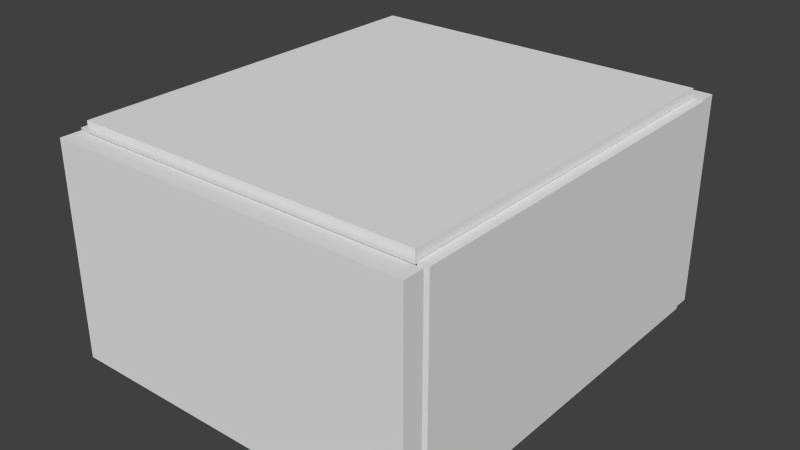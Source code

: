 # Source: wing_cap_switch_palace.blend  (saved by Blender 2.76.0; exported with 4.5.12 LTS)
import bpy
from mathutils import Matrix  # noqa: F401  (used for matrix-valued properties, if any)

bpy.ops.wm.read_factory_settings(use_empty=True)
scene = bpy.context.scene
scene.name = 'Scene'

# ---- collections
col_collection_1 = bpy.data.collections.new('Collection 1'); scene.collection.children.link(col_collection_1)

# ---- materials (node trees are filled in below, after node groups)
mat_material = bpy.data.materials.new('Material')
mat_material.alpha_threshold = 0.0
mat_material.use_transparent_shadow = False
mat_material.roughness = 0.5
mat_material.line_color = (0.0, 0.0, 0.0, 1.0)
mat_material_001 = bpy.data.materials.new('Material.001')
mat_material_001.alpha_threshold = 0.0
mat_material_001.use_transparent_shadow = False
mat_material_001.roughness = 0.5
mat_material_001.line_color = (0.0, 0.0, 0.0, 1.0)

# ---- material node trees

# ---- world
world_world = bpy.data.worlds.new('World'); scene.world = world_world
world_world.color = (0.05088, 0.05088, 0.05088)
world_world.use_sun_shadow = False
world_world.sun_shadow_jitter_overblur = 0.0
world_world.cycles.sampling_method = 'MANUAL'
world_world.cycles.sample_map_resolution = 256

# ---- meshes
me_cube_001 = bpy.data.meshes.new('Cube.001')
me_cube_001.from_pydata([(0.8435, -4.729, 0.1066), (0.8435, -4.729, 3.256), (0.8435, 1.0, 0.1066), (0.8435, 1.0, 3.256), (1.0, -4.729, 0.1066), (1.0, -4.729, 3.256), (1.0, 1.0, 0.1066), (1.0, 1.0, 3.256)], [], [(1, 3, 2, 0), (3, 7, 6, 2), (7, 5, 4, 6), (5, 1, 0, 4), (0, 2, 6, 4), (5, 7, 3, 1)])
_uv = me_cube_001.uv_layers.new(name='UVMap')
_uv.uv.foreach_set('vector', [-4.085, -4.085, 5.085, -4.085, 5.085, 5.085, -4.085, 5.085, -4.085, -4.085, 5.085, -4.085, 5.085, 5.085, -4.085, 5.085, -4.085, -4.085, 5.085, -4.085, 5.085, 5.085, -4.085, 5.085, -4.085, -4.085, 5.085, -4.085, 5.085, 5.085, -4.085, 5.085, -4.085, -4.085, 5.085, -4.085, 5.085, 5.085, -4.085, 5.085, -4.085, -4.085, 5.085, -4.085, 5.085, 5.085, -4.085, 5.085])
me_cube_001.use_remesh_preserve_volume = False
me_cube_001.use_remesh_preserve_attributes = False
me_cube_001.use_mirror_vertex_groups = False
me_cube_001.update()
me_cube = bpy.data.meshes.new('Cube')
me_cube.from_pydata([(4.125, 1.0, -1.0), (4.125, -4.742, -1.0), (-1.0, -4.742, -1.0), (-1.0, 1.0, -1.0), (4.125, 1.0, -0.8302), (4.125, -4.742, -0.8302), (-1.0, -4.742, -0.8302), (-1.0, 1.0, -0.8302)], [], [(0, 1, 2, 3), (4, 7, 6, 5), (0, 4, 5, 1), (1, 5, 6, 2), (2, 6, 7, 3), (4, 0, 3, 7)])
_uv = me_cube.uv_layers.new(name='UVMap')
_uv.uv.foreach_set('vector', [-3.221, -3.221, 4.221, -3.221, 4.221, 4.221, -3.221, 4.221, -3.221, -3.221, 4.221, -3.221, 4.221, 4.221, -3.221, 4.221, -3.221, -3.221, 4.221, -3.221, 4.221, 4.221, -3.221, 4.221, -3.221, -3.221, 4.221, -3.221, 4.221, 4.221, -3.221, 4.221, -3.221, -3.221, 4.221, -3.221, 4.221, 4.221, -3.221, 4.221, -3.221, -3.221, 4.221, -3.221, 4.221, 4.221, -3.221, 4.221])
me_cube.materials.append(mat_material)
me_cube.use_remesh_preserve_volume = False
me_cube.use_remesh_preserve_attributes = False
me_cube.use_mirror_vertex_groups = False
me_cube.update()
me_cube_002 = bpy.data.meshes.new('Cube.002')
me_cube_002.from_pydata([(0.8435, -4.729, 0.1066), (0.8435, -4.729, 3.256), (0.8435, 1.0, 0.1066), (0.8435, 1.0, 3.256), (1.0, -4.729, 0.1066), (1.0, -4.729, 3.256), (1.0, 1.0, 0.1066), (1.0, 1.0, 3.256)], [], [(1, 3, 2, 0), (3, 7, 6, 2), (7, 5, 4, 6), (5, 1, 0, 4), (0, 2, 6, 4), (5, 7, 3, 1)])
_uv = me_cube_002.uv_layers.new(name='UVMap')
_uv.uv.foreach_set('vector', [-4.085, -4.085, 5.085, -4.085, 5.085, 5.085, -4.085, 5.085, -4.085, -4.085, 5.085, -4.085, 5.085, 5.085, -4.085, 5.085, -4.085, -4.085, 5.085, -4.085, 5.085, 5.085, -4.085, 5.085, -4.085, -4.085, 5.085, -4.085, 5.085, 5.085, -4.085, 5.085, -4.085, -4.085, 5.085, -4.085, 5.085, 5.085, -4.085, 5.085, -4.085, -4.085, 5.085, -4.085, 5.085, 5.085, -4.085, 5.085])
me_cube_002.use_remesh_preserve_volume = False
me_cube_002.use_remesh_preserve_attributes = False
me_cube_002.use_mirror_vertex_groups = False
me_cube_002.update()
me_cube_003 = bpy.data.meshes.new('Cube.003')
me_cube_003.from_pydata([(-4.382, -5.823, 0.1066), (-4.382, -5.823, 3.256), (-4.382, -5.524, 0.1066), (-4.382, -5.524, 3.256), (0.9731, -5.823, 0.1066), (0.9731, -5.823, 3.256), (0.9731, -5.524, 0.1066), (0.9731, -5.524, 3.256)], [], [(1, 3, 2, 0), (3, 7, 6, 2), (7, 5, 4, 6), (5, 1, 0, 4), (0, 2, 6, 4), (5, 7, 3, 1)])
_uv = me_cube_003.uv_layers.new(name='UVMap')
_uv.uv.foreach_set('vector', [-4.085, -4.085, 5.085, -4.085, 5.085, 5.085, -4.085, 5.085, -4.085, -4.085, 5.085, -4.085, 5.085, 5.085, -4.085, 5.085, -4.085, -4.085, 5.085, -4.085, 5.085, 5.085, -4.085, 5.085, -4.085, -4.085, 5.085, -4.085, 5.085, 5.085, -4.085, 5.085, -4.085, -4.085, 5.085, -4.085, 5.085, 5.085, -4.085, 5.085, -4.085, -4.085, 5.085, -4.085, 5.085, 5.085, -4.085, 5.085])
me_cube_003.use_remesh_preserve_volume = False
me_cube_003.use_remesh_preserve_attributes = False
me_cube_003.use_mirror_vertex_groups = False
me_cube_003.update()
me_cube_004 = bpy.data.meshes.new('Cube.004')
me_cube_004.from_pydata([(-4.382, -5.823, 0.1066), (-4.382, -5.823, 3.256), (-4.382, -5.524, 0.1066), (-4.382, -5.524, 3.256), (0.9731, -5.823, 0.1066), (0.9731, -5.823, 3.256), (0.9731, -5.524, 0.1066), (0.9731, -5.524, 3.256)], [], [(1, 3, 2, 0), (3, 7, 6, 2), (7, 5, 4, 6), (5, 1, 0, 4), (0, 2, 6, 4), (5, 7, 3, 1)])
_uv = me_cube_004.uv_layers.new(name='UVMap')
_uv.uv.foreach_set('vector', [-4.085, -4.085, 5.085, -4.085, 5.085, 5.085, -4.085, 5.085, -4.085, -4.085, 5.085, -4.085, 5.085, 5.085, -4.085, 5.085, -4.085, -4.085, 5.085, -4.085, 5.085, 5.085, -4.085, 5.085, -4.085, -4.085, 5.085, -4.085, 5.085, 5.085, -4.085, 5.085, -4.085, -4.085, 5.085, -4.085, 5.085, 5.085, -4.085, 5.085, -4.085, -4.085, 5.085, -4.085, 5.085, 5.085, -4.085, 5.085])
me_cube_004.use_remesh_preserve_volume = False
me_cube_004.use_remesh_preserve_attributes = False
me_cube_004.use_mirror_vertex_groups = False
me_cube_004.update()
me_cube_005 = bpy.data.meshes.new('Cube.005')
me_cube_005.from_pydata([(4.125, 1.0, -1.0), (4.125, -4.742, -1.0), (-1.0, -4.742, -1.0), (-1.0, 1.0, -1.0), (4.125, 1.0, -0.8302), (4.125, -4.742, -0.8302), (-1.0, -4.742, -0.8302), (-1.0, 1.0, -0.8302)], [], [(0, 1, 2, 3), (4, 7, 6, 5), (0, 4, 5, 1), (1, 5, 6, 2), (2, 6, 7, 3), (4, 0, 3, 7)])
_uv = me_cube_005.uv_layers.new(name='UVMap')
_uv.uv.foreach_set('vector', [-3.221, -3.221, 4.221, -3.221, 4.221, 4.221, -3.221, 4.221, -3.221, -3.221, 4.221, -3.221, 4.221, 4.221, -3.221, 4.221, -3.221, -3.221, 4.221, -3.221, 4.221, 4.221, -3.221, 4.221, -3.221, -3.221, 4.221, -3.221, 4.221, 4.221, -3.221, 4.221, -3.221, -3.221, 4.221, -3.221, 4.221, 4.221, -3.221, 4.221, -3.221, -3.221, 4.221, -3.221, 4.221, 4.221, -3.221, 4.221])
me_cube_005.materials.append(mat_material_001)
me_cube_005.use_remesh_preserve_volume = False
me_cube_005.use_remesh_preserve_attributes = False
me_cube_005.use_mirror_vertex_groups = False
me_cube_005.update()

# ---- objects
ob_cube_001 = bpy.data.objects.new('Cube.001', me_cube_001)
ob_cube = bpy.data.objects.new('Cube', me_cube)
ob_cube_002 = bpy.data.objects.new('Cube.002', me_cube_002)
ob_cube_003 = bpy.data.objects.new('Cube.003', me_cube_003)
ob_cube_004 = bpy.data.objects.new('Cube.004', me_cube_004)
ob_cube_005 = bpy.data.objects.new('Cube.005', me_cube_005)

# ---- transforms, parenting, visibility, modifiers, constraints
ob_cube_001.location = (-2.01, 0.0, 0.0)
ob_cube_001.lineart.crease_threshold = 0.0
ob_cube.location = (0.0, 0.0, 0.9869)
ob_cube.lock_rotations_4d = False
ob_cube.empty_display_type = 'ARROWS'
ob_cube.lineart.crease_threshold = 0.0
ob_cube_002.location = (3.292, 0.0, 0.0)
ob_cube_002.lineart.crease_threshold = 0.0
ob_cube_003.location = (3.292, 6.823, 0.0)
ob_cube_003.lineart.crease_threshold = 0.0
ob_cube_004.location = (3.292, 0.7348, 0.0)
ob_cube_004.lineart.crease_threshold = 0.0
ob_cube_005.location = (0.0, 0.0, 4.226)
ob_cube_005.lock_rotations_4d = False
ob_cube_005.empty_display_type = 'ARROWS'
ob_cube_005.lineart.crease_threshold = 0.0

# ---- collection membership
col_collection_1.objects.link(ob_cube_001)
col_collection_1.objects.link(ob_cube)
col_collection_1.objects.link(ob_cube_002)
col_collection_1.objects.link(ob_cube_003)
col_collection_1.objects.link(ob_cube_004)
col_collection_1.objects.link(ob_cube_005)

# ---- scene / render settings (as saved in the file)
scene.frame_start = 1; scene.frame_end = 250; scene.frame_set(1)
scene.render.engine = 'BLENDER_EEVEE_NEXT'
scene.render.resolution_percentage = 50
scene.render.dither_intensity = 0.0
scene.cycles.use_denoising = False
scene.cycles.samples = 10
scene.cycles.sampling_pattern = 'TABULATED_SOBOL'
scene.cycles.light_sampling_threshold = 0.0
scene.cycles.use_adaptive_sampling = False
scene.cycles.use_light_tree = False
scene.cycles.blur_glossy = 0.0
scene.cycles.pixel_filter_type = 'GAUSSIAN'
scene.cycles.sample_clamp_indirect = 0.0
scene.view_settings.view_transform = 'Standard'
bpy.context.view_layer.update()

# ---- added for rendering (the .blend has no active camera and no usable light): camera, sun
cam_auto = bpy.data.cameras.new('AutoCamera')
cam_auto.lens = 50.0
cam_auto.sensor_width = 36.0
cam_auto.clip_end = 1000.0
ob_auto_camera = bpy.data.objects.new('AutoCamera', cam_auto)
scene.collection.objects.link(ob_auto_camera)
ob_auto_camera.location = (9.95197, -11.9616, 8.40246)
ob_auto_camera.rotation_euler = (1.09748, -7.21219e-08, 0.694738)
scene.camera = ob_auto_camera
light_auto_sun = bpy.data.lights.new('AutoSun', 'SUN')
light_auto_sun.energy = 3.0
light_auto_sun.angle = 0.0523599
ob_auto_sun = bpy.data.objects.new('AutoSun', light_auto_sun)
scene.collection.objects.link(ob_auto_sun)
ob_auto_sun.rotation_euler = (0.872665, 0.174533, 0.523599)
bpy.context.view_layer.update()
